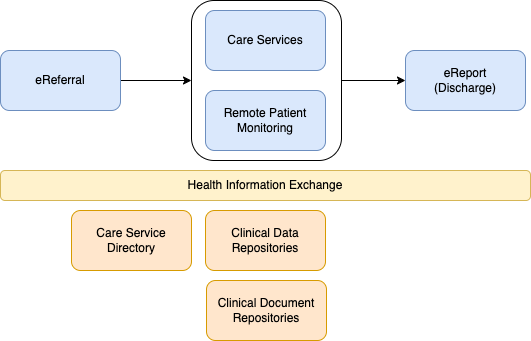

The diagram above was exported from draw.io. Its source (the exported page's mxGraphModel, read from the mxfile embedded in the PNG):
<mxGraphModel dx="991" dy="562" grid="1" gridSize="10" guides="1" tooltips="1" connect="1" arrows="1" fold="1" page="1" pageScale="1" pageWidth="827" pageHeight="1169" math="0" shadow="0">
  <root>
    <mxCell id="0" />
    <mxCell id="1" parent="0" />
    <mxCell id="w4Dr3OeFcrMAhnn8j9h_-9" value="" style="rounded=1;whiteSpace=wrap;html=1;" vertex="1" parent="1">
      <mxGeometry x="340" y="160" width="150" height="160" as="geometry" />
    </mxCell>
    <mxCell id="w4Dr3OeFcrMAhnn8j9h_-3" value="" style="edgeStyle=orthogonalEdgeStyle;rounded=0;orthogonalLoop=1;jettySize=auto;html=1;exitX=1;exitY=0.5;exitDx=0;exitDy=0;" edge="1" parent="1" source="w4Dr3OeFcrMAhnn8j9h_-9" target="w4Dr3OeFcrMAhnn8j9h_-2">
      <mxGeometry relative="1" as="geometry" />
    </mxCell>
    <mxCell id="w4Dr3OeFcrMAhnn8j9h_-1" value="Remote Patient Monitoring" style="rounded=1;whiteSpace=wrap;html=1;fillColor=#dae8fc;strokeColor=#6c8ebf;" vertex="1" parent="1">
      <mxGeometry x="354" y="250" width="120" height="60" as="geometry" />
    </mxCell>
    <mxCell id="w4Dr3OeFcrMAhnn8j9h_-2" value="eReport&lt;br&gt;(Discharge)" style="whiteSpace=wrap;html=1;fillColor=#dae8fc;strokeColor=#6c8ebf;rounded=1;" vertex="1" parent="1">
      <mxGeometry x="554" y="210" width="120" height="60" as="geometry" />
    </mxCell>
    <mxCell id="w4Dr3OeFcrMAhnn8j9h_-5" style="edgeStyle=orthogonalEdgeStyle;rounded=0;orthogonalLoop=1;jettySize=auto;html=1;entryX=0;entryY=0.5;entryDx=0;entryDy=0;" edge="1" parent="1" source="w4Dr3OeFcrMAhnn8j9h_-4" target="w4Dr3OeFcrMAhnn8j9h_-9">
      <mxGeometry relative="1" as="geometry" />
    </mxCell>
    <mxCell id="w4Dr3OeFcrMAhnn8j9h_-4" value="eReferral" style="whiteSpace=wrap;html=1;fillColor=#dae8fc;strokeColor=#6c8ebf;rounded=1;" vertex="1" parent="1">
      <mxGeometry x="149" y="210" width="120" height="60" as="geometry" />
    </mxCell>
    <mxCell id="w4Dr3OeFcrMAhnn8j9h_-6" value="Health Information Exchange" style="rounded=1;whiteSpace=wrap;html=1;fillColor=#fff2cc;strokeColor=#d6b656;" vertex="1" parent="1">
      <mxGeometry x="149" y="330" width="530" height="30" as="geometry" />
    </mxCell>
    <mxCell id="w4Dr3OeFcrMAhnn8j9h_-7" value="Clinical Data Repositories" style="rounded=1;whiteSpace=wrap;html=1;fillColor=#ffe6cc;strokeColor=#d79b00;" vertex="1" parent="1">
      <mxGeometry x="354" y="370" width="120" height="60" as="geometry" />
    </mxCell>
    <mxCell id="w4Dr3OeFcrMAhnn8j9h_-8" value="Care Services" style="rounded=1;whiteSpace=wrap;html=1;fillColor=#dae8fc;strokeColor=#6c8ebf;" vertex="1" parent="1">
      <mxGeometry x="354" y="170" width="120" height="60" as="geometry" />
    </mxCell>
    <mxCell id="w4Dr3OeFcrMAhnn8j9h_-10" value="Clinical Document Repositories" style="rounded=1;whiteSpace=wrap;html=1;fillColor=#ffe6cc;strokeColor=#d79b00;" vertex="1" parent="1">
      <mxGeometry x="355" y="440" width="120" height="60" as="geometry" />
    </mxCell>
    <mxCell id="w4Dr3OeFcrMAhnn8j9h_-11" value="Care Service Directory" style="rounded=1;whiteSpace=wrap;html=1;fillColor=#ffe6cc;strokeColor=#d79b00;" vertex="1" parent="1">
      <mxGeometry x="220" y="370" width="120" height="60" as="geometry" />
    </mxCell>
  </root>
</mxGraphModel>